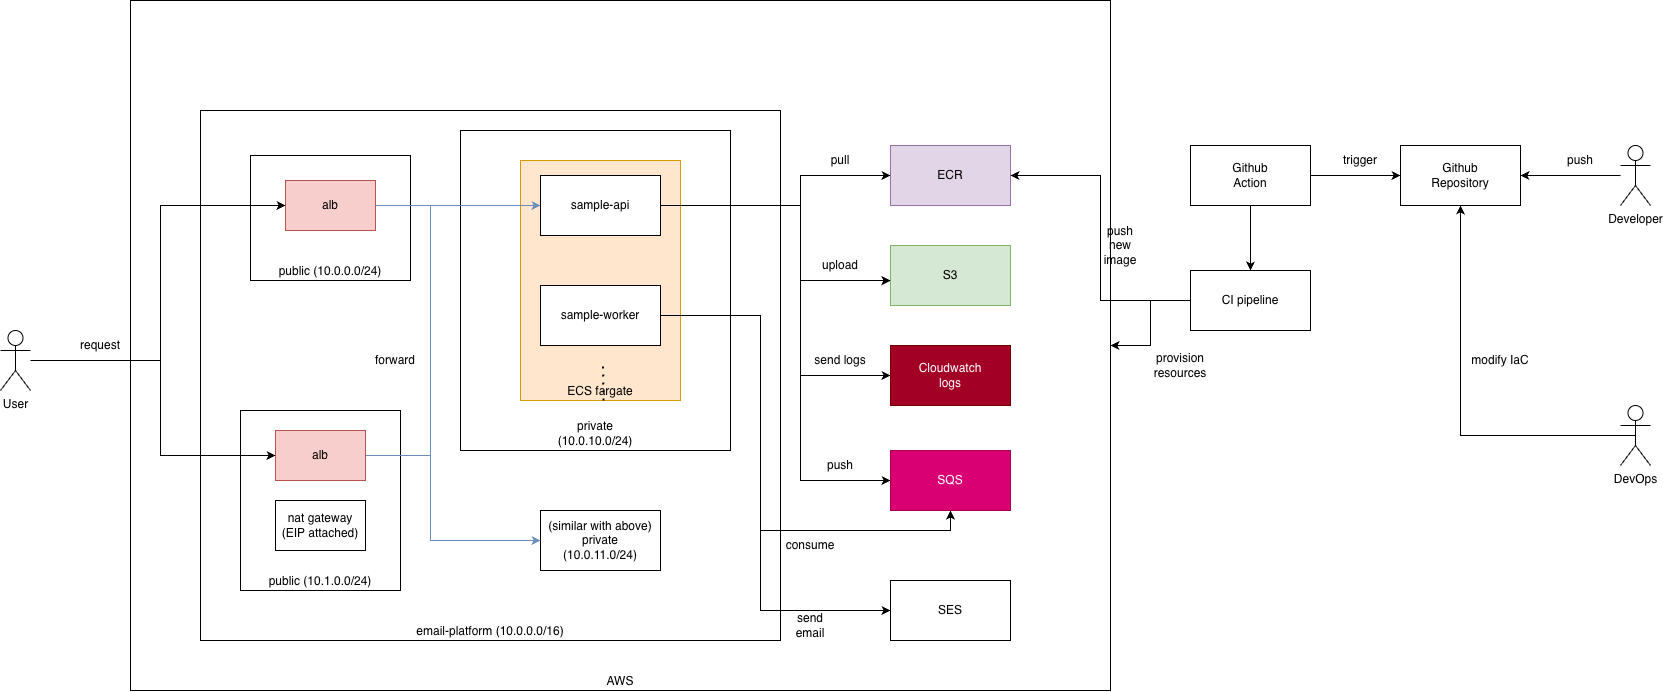

The diagram above was exported from draw.io. Its source (the exported page's mxGraphModel, read from the mxfile embedded in the PNG):
<mxGraphModel dx="1851" dy="1253" grid="1" gridSize="10" guides="1" tooltips="1" connect="1" arrows="1" fold="1" page="1" pageScale="1" pageWidth="850" pageHeight="1100" math="0" shadow="0">
  <root>
    <mxCell id="0" />
    <mxCell id="1" parent="0" />
    <mxCell id="kyuAAzJEumFoSA_NvsQP-1" parent="1" style="rounded=0;whiteSpace=wrap;html=1;verticalAlign=bottom;" value="AWS" vertex="1">
      <mxGeometry height="690" width="980" x="160" y="80" as="geometry" />
    </mxCell>
    <mxCell id="kyuAAzJEumFoSA_NvsQP-2" parent="1" style="rounded=0;whiteSpace=wrap;html=1;verticalAlign=bottom;" value="email-platform (10.0.0.0/16)" vertex="1">
      <mxGeometry height="530" width="580" x="230" y="190" as="geometry" />
    </mxCell>
    <mxCell id="kyuAAzJEumFoSA_NvsQP-5" parent="1" style="rounded=0;whiteSpace=wrap;html=1;verticalAlign=bottom;" value="private&lt;div&gt;(10.0.10.0/24)&lt;/div&gt;" vertex="1">
      <mxGeometry height="320" width="270" x="490" y="210" as="geometry" />
    </mxCell>
    <mxCell id="kyuAAzJEumFoSA_NvsQP-13" parent="1" style="rounded=0;whiteSpace=wrap;html=1;verticalAlign=bottom;fillColor=#ffe6cc;strokeColor=#d79b00;" value="ECS fargate" vertex="1">
      <mxGeometry height="240" width="160" x="550" y="240" as="geometry" />
    </mxCell>
    <mxCell id="kyuAAzJEumFoSA_NvsQP-3" parent="1" style="rounded=0;whiteSpace=wrap;html=1;verticalAlign=bottom;" value="public (10.0.0.0/24)" vertex="1">
      <mxGeometry height="125" width="160" x="280" y="235" as="geometry" />
    </mxCell>
    <mxCell id="kyuAAzJEumFoSA_NvsQP-4" parent="1" style="rounded=0;whiteSpace=wrap;html=1;verticalAlign=bottom;" value="public (10.1.0.0/24)" vertex="1">
      <mxGeometry height="180" width="160" x="270" y="490" as="geometry" />
    </mxCell>
    <mxCell id="kyuAAzJEumFoSA_NvsQP-6" parent="1" style="rounded=0;whiteSpace=wrap;html=1;" value="(similar with above)&lt;br&gt;private&lt;div&gt;(10.0.11.0/24)&lt;/div&gt;" vertex="1">
      <mxGeometry height="60" width="120" x="570" y="590" as="geometry" />
    </mxCell>
    <mxCell id="kyuAAzJEumFoSA_NvsQP-20" edge="1" parent="1" source="kyuAAzJEumFoSA_NvsQP-7" style="edgeStyle=orthogonalEdgeStyle;rounded=0;orthogonalLoop=1;jettySize=auto;html=1;entryX=0;entryY=0.5;entryDx=0;entryDy=0;fillColor=#dae8fc;strokeColor=#6c8ebf;" target="kyuAAzJEumFoSA_NvsQP-23">
      <mxGeometry relative="1" as="geometry" />
    </mxCell>
    <mxCell id="kyuAAzJEumFoSA_NvsQP-7" parent="1" style="rounded=0;whiteSpace=wrap;html=1;fillColor=#f8cecc;strokeColor=#b85450;" value="alb" vertex="1">
      <mxGeometry height="50" width="90" x="315" y="260" as="geometry" />
    </mxCell>
    <mxCell id="kyuAAzJEumFoSA_NvsQP-38" edge="1" parent="1" source="kyuAAzJEumFoSA_NvsQP-8" style="edgeStyle=orthogonalEdgeStyle;rounded=0;orthogonalLoop=1;jettySize=auto;html=1;entryX=0;entryY=0.5;entryDx=0;entryDy=0;fillColor=#dae8fc;strokeColor=#6c8ebf;" target="kyuAAzJEumFoSA_NvsQP-23">
      <mxGeometry relative="1" as="geometry">
        <Array as="points">
          <mxPoint x="460" y="535" />
          <mxPoint x="460" y="285" />
        </Array>
      </mxGeometry>
    </mxCell>
    <mxCell id="kyuAAzJEumFoSA_NvsQP-45" edge="1" parent="1" source="kyuAAzJEumFoSA_NvsQP-8" style="edgeStyle=orthogonalEdgeStyle;rounded=0;orthogonalLoop=1;jettySize=auto;html=1;entryX=0;entryY=0.5;entryDx=0;entryDy=0;fillColor=#dae8fc;strokeColor=#6c8ebf;" target="kyuAAzJEumFoSA_NvsQP-6">
      <mxGeometry relative="1" as="geometry">
        <Array as="points">
          <mxPoint x="460" y="535" />
          <mxPoint x="460" y="620" />
        </Array>
      </mxGeometry>
    </mxCell>
    <mxCell id="kyuAAzJEumFoSA_NvsQP-8" parent="1" style="rounded=0;whiteSpace=wrap;html=1;fillColor=#f8cecc;strokeColor=#b85450;" value="alb" vertex="1">
      <mxGeometry height="50" width="90" x="305" y="510" as="geometry" />
    </mxCell>
    <mxCell id="kyuAAzJEumFoSA_NvsQP-10" edge="1" parent="1" source="kyuAAzJEumFoSA_NvsQP-9" style="edgeStyle=orthogonalEdgeStyle;rounded=0;orthogonalLoop=1;jettySize=auto;html=1;entryX=0;entryY=0.5;entryDx=0;entryDy=0;" target="kyuAAzJEumFoSA_NvsQP-7">
      <mxGeometry relative="1" as="geometry">
        <Array as="points">
          <mxPoint x="190" y="440" />
          <mxPoint x="190" y="285" />
        </Array>
      </mxGeometry>
    </mxCell>
    <mxCell id="kyuAAzJEumFoSA_NvsQP-11" edge="1" parent="1" source="kyuAAzJEumFoSA_NvsQP-46" style="edgeStyle=orthogonalEdgeStyle;rounded=0;orthogonalLoop=1;jettySize=auto;html=1;entryX=0;entryY=0.5;entryDx=0;entryDy=0;" target="kyuAAzJEumFoSA_NvsQP-8">
      <mxGeometry relative="1" as="geometry">
        <Array as="points">
          <mxPoint x="190" y="440" />
          <mxPoint x="190" y="535" />
        </Array>
      </mxGeometry>
    </mxCell>
    <mxCell id="kyuAAzJEumFoSA_NvsQP-9" parent="1" style="shape=umlActor;verticalLabelPosition=bottom;verticalAlign=top;html=1;outlineConnect=0;" value="User" vertex="1">
      <mxGeometry height="60" width="30" x="30" y="410" as="geometry" />
    </mxCell>
    <mxCell id="kyuAAzJEumFoSA_NvsQP-12" parent="1" style="rounded=0;whiteSpace=wrap;html=1;" value="nat gateway&lt;br&gt;(EIP attached)" vertex="1">
      <mxGeometry height="50" width="90" x="305" y="580" as="geometry" />
    </mxCell>
    <mxCell id="kyuAAzJEumFoSA_NvsQP-14" parent="1" style="rounded=0;whiteSpace=wrap;html=1;fillColor=#e1d5e7;strokeColor=#9673a6;" value="ECR" vertex="1">
      <mxGeometry height="60" width="120" x="920" y="225" as="geometry" />
    </mxCell>
    <mxCell id="kyuAAzJEumFoSA_NvsQP-15" parent="1" style="rounded=0;whiteSpace=wrap;html=1;fillColor=#d5e8d4;strokeColor=#82b366;" value="S3" vertex="1">
      <mxGeometry height="60" width="120" x="920" y="325" as="geometry" />
    </mxCell>
    <mxCell id="kyuAAzJEumFoSA_NvsQP-17" parent="1" style="rounded=0;whiteSpace=wrap;html=1;fillColor=#a20025;fontColor=#ffffff;strokeColor=#6F0000;" value="Cloudwatch&lt;br&gt;logs" vertex="1">
      <mxGeometry height="60" width="120" x="920" y="425" as="geometry" />
    </mxCell>
    <mxCell id="kyuAAzJEumFoSA_NvsQP-25" edge="1" parent="1" source="kyuAAzJEumFoSA_NvsQP-23" style="edgeStyle=orthogonalEdgeStyle;rounded=0;orthogonalLoop=1;jettySize=auto;html=1;entryX=0;entryY=0.5;entryDx=0;entryDy=0;" target="kyuAAzJEumFoSA_NvsQP-24">
      <mxGeometry relative="1" as="geometry">
        <Array as="points">
          <mxPoint x="830" y="285" />
          <mxPoint x="830" y="560" />
        </Array>
      </mxGeometry>
    </mxCell>
    <mxCell id="kyuAAzJEumFoSA_NvsQP-27" edge="1" parent="1" source="kyuAAzJEumFoSA_NvsQP-23" style="edgeStyle=orthogonalEdgeStyle;rounded=0;orthogonalLoop=1;jettySize=auto;html=1;entryX=0;entryY=0.5;entryDx=0;entryDy=0;" target="kyuAAzJEumFoSA_NvsQP-17">
      <mxGeometry relative="1" as="geometry">
        <Array as="points">
          <mxPoint x="830" y="285" />
          <mxPoint x="830" y="455" />
        </Array>
      </mxGeometry>
    </mxCell>
    <mxCell id="kyuAAzJEumFoSA_NvsQP-29" edge="1" parent="1" source="kyuAAzJEumFoSA_NvsQP-23" style="edgeStyle=orthogonalEdgeStyle;rounded=0;orthogonalLoop=1;jettySize=auto;html=1;" target="kyuAAzJEumFoSA_NvsQP-15">
      <mxGeometry relative="1" as="geometry">
        <Array as="points">
          <mxPoint x="830" y="285" />
          <mxPoint x="830" y="360" />
        </Array>
      </mxGeometry>
    </mxCell>
    <mxCell id="kyuAAzJEumFoSA_NvsQP-31" edge="1" parent="1" source="kyuAAzJEumFoSA_NvsQP-23" style="edgeStyle=orthogonalEdgeStyle;rounded=0;orthogonalLoop=1;jettySize=auto;html=1;entryX=0;entryY=0.5;entryDx=0;entryDy=0;exitX=1;exitY=0.5;exitDx=0;exitDy=0;" target="kyuAAzJEumFoSA_NvsQP-14">
      <mxGeometry relative="1" as="geometry">
        <Array as="points">
          <mxPoint x="830" y="285" />
          <mxPoint x="830" y="255" />
        </Array>
      </mxGeometry>
    </mxCell>
    <mxCell id="kyuAAzJEumFoSA_NvsQP-23" parent="1" style="rounded=0;whiteSpace=wrap;html=1;" value="sample-api" vertex="1">
      <mxGeometry height="60" width="120" x="570" y="255" as="geometry" />
    </mxCell>
    <mxCell id="kyuAAzJEumFoSA_NvsQP-24" parent="1" style="rounded=0;whiteSpace=wrap;html=1;fillColor=#d80073;fontColor=#ffffff;strokeColor=#A50040;" value="SQS" vertex="1">
      <mxGeometry height="60" width="120" x="920" y="530" as="geometry" />
    </mxCell>
    <mxCell id="kyuAAzJEumFoSA_NvsQP-26" parent="1" style="text;html=1;whiteSpace=wrap;strokeColor=none;fillColor=none;align=center;verticalAlign=middle;rounded=0;" value="push" vertex="1">
      <mxGeometry height="30" width="60" x="840" y="530" as="geometry" />
    </mxCell>
    <mxCell id="kyuAAzJEumFoSA_NvsQP-28" parent="1" style="text;html=1;whiteSpace=wrap;strokeColor=none;fillColor=none;align=center;verticalAlign=middle;rounded=0;" value="send logs" vertex="1">
      <mxGeometry height="30" width="60" x="840" y="425" as="geometry" />
    </mxCell>
    <mxCell id="kyuAAzJEumFoSA_NvsQP-30" parent="1" style="text;html=1;whiteSpace=wrap;strokeColor=none;fillColor=none;align=center;verticalAlign=middle;rounded=0;" value="upload" vertex="1">
      <mxGeometry height="30" width="60" x="840" y="330" as="geometry" />
    </mxCell>
    <mxCell id="kyuAAzJEumFoSA_NvsQP-32" parent="1" style="text;html=1;whiteSpace=wrap;strokeColor=none;fillColor=none;align=center;verticalAlign=middle;rounded=0;" value="pull" vertex="1">
      <mxGeometry height="30" width="60" x="840" y="225" as="geometry" />
    </mxCell>
    <mxCell id="kyuAAzJEumFoSA_NvsQP-40" edge="1" parent="1" source="kyuAAzJEumFoSA_NvsQP-34" style="edgeStyle=orthogonalEdgeStyle;rounded=0;orthogonalLoop=1;jettySize=auto;html=1;entryX=0.5;entryY=1;entryDx=0;entryDy=0;" target="kyuAAzJEumFoSA_NvsQP-24">
      <mxGeometry relative="1" as="geometry">
        <Array as="points">
          <mxPoint x="790" y="395" />
          <mxPoint x="790" y="610" />
          <mxPoint x="980" y="610" />
        </Array>
      </mxGeometry>
    </mxCell>
    <mxCell id="kyuAAzJEumFoSA_NvsQP-43" edge="1" parent="1" source="kyuAAzJEumFoSA_NvsQP-34" style="edgeStyle=orthogonalEdgeStyle;rounded=0;orthogonalLoop=1;jettySize=auto;html=1;entryX=0;entryY=0.5;entryDx=0;entryDy=0;exitX=1;exitY=0.5;exitDx=0;exitDy=0;" target="kyuAAzJEumFoSA_NvsQP-42">
      <mxGeometry relative="1" as="geometry">
        <Array as="points">
          <mxPoint x="790" y="395" />
          <mxPoint x="790" y="690" />
        </Array>
      </mxGeometry>
    </mxCell>
    <mxCell id="kyuAAzJEumFoSA_NvsQP-34" parent="1" style="rounded=0;whiteSpace=wrap;html=1;" value="sample-worker" vertex="1">
      <mxGeometry height="60" width="120" x="570" y="365" as="geometry" />
    </mxCell>
    <mxCell id="kyuAAzJEumFoSA_NvsQP-41" parent="1" style="text;html=1;whiteSpace=wrap;strokeColor=none;fillColor=none;align=center;verticalAlign=middle;rounded=0;" value="consume" vertex="1">
      <mxGeometry height="30" width="60" x="810" y="610" as="geometry" />
    </mxCell>
    <mxCell id="kyuAAzJEumFoSA_NvsQP-42" parent="1" style="rounded=0;whiteSpace=wrap;html=1;" value="SES" vertex="1">
      <mxGeometry height="60" width="120" x="920" y="660" as="geometry" />
    </mxCell>
    <mxCell id="kyuAAzJEumFoSA_NvsQP-44" parent="1" style="text;html=1;whiteSpace=wrap;strokeColor=none;fillColor=none;align=center;verticalAlign=middle;rounded=0;" value="send email" vertex="1">
      <mxGeometry height="30" width="60" x="810" y="690" as="geometry" />
    </mxCell>
    <mxCell id="kyuAAzJEumFoSA_NvsQP-46" parent="1" style="text;html=1;whiteSpace=wrap;strokeColor=none;fillColor=none;align=center;verticalAlign=middle;rounded=0;" value="request" vertex="1">
      <mxGeometry height="30" width="60" x="100" y="410" as="geometry" />
    </mxCell>
    <mxCell id="kyuAAzJEumFoSA_NvsQP-48" edge="1" parent="1" style="endArrow=none;dashed=1;html=1;dashPattern=1 3;strokeWidth=2;rounded=0;entryX=0.5;entryY=0;entryDx=0;entryDy=0;" value="">
      <mxGeometry height="50" relative="1" width="50" as="geometry">
        <mxPoint x="633" y="480" as="sourcePoint" />
        <mxPoint x="632.5" y="440.0000000000002" as="targetPoint" />
      </mxGeometry>
    </mxCell>
    <mxCell id="kyuAAzJEumFoSA_NvsQP-57" edge="1" parent="1" source="kyuAAzJEumFoSA_NvsQP-49" style="edgeStyle=orthogonalEdgeStyle;rounded=0;orthogonalLoop=1;jettySize=auto;html=1;" target="kyuAAzJEumFoSA_NvsQP-53">
      <mxGeometry relative="1" as="geometry" />
    </mxCell>
    <mxCell id="kyuAAzJEumFoSA_NvsQP-49" parent="1" style="shape=umlActor;verticalLabelPosition=bottom;verticalAlign=top;html=1;outlineConnect=0;" value="Developer" vertex="1">
      <mxGeometry height="60" width="30" x="1650" y="225" as="geometry" />
    </mxCell>
    <mxCell id="kyuAAzJEumFoSA_NvsQP-56" edge="1" parent="1" source="kyuAAzJEumFoSA_NvsQP-50" style="edgeStyle=orthogonalEdgeStyle;rounded=0;orthogonalLoop=1;jettySize=auto;html=1;" target="kyuAAzJEumFoSA_NvsQP-53">
      <mxGeometry relative="1" as="geometry" />
    </mxCell>
    <mxCell id="kyuAAzJEumFoSA_NvsQP-59" edge="1" parent="1" source="kyuAAzJEumFoSA_NvsQP-50" style="edgeStyle=orthogonalEdgeStyle;rounded=0;orthogonalLoop=1;jettySize=auto;html=1;entryX=0.5;entryY=0;entryDx=0;entryDy=0;" target="kyuAAzJEumFoSA_NvsQP-58">
      <mxGeometry relative="1" as="geometry" />
    </mxCell>
    <mxCell id="kyuAAzJEumFoSA_NvsQP-50" parent="1" style="rounded=0;whiteSpace=wrap;html=1;" value="Github&lt;br&gt;Action" vertex="1">
      <mxGeometry height="60" width="120" x="1220" y="225" as="geometry" />
    </mxCell>
    <mxCell id="kyuAAzJEumFoSA_NvsQP-53" parent="1" style="rounded=0;whiteSpace=wrap;html=1;" value="Github&lt;br&gt;Repository" vertex="1">
      <mxGeometry height="60" width="120" x="1430" y="225" as="geometry" />
    </mxCell>
    <mxCell id="kyuAAzJEumFoSA_NvsQP-54" parent="1" style="text;html=1;whiteSpace=wrap;strokeColor=none;fillColor=none;align=center;verticalAlign=middle;rounded=0;" value="push" vertex="1">
      <mxGeometry height="30" width="60" x="1580" y="225" as="geometry" />
    </mxCell>
    <mxCell id="kyuAAzJEumFoSA_NvsQP-55" parent="1" style="text;html=1;whiteSpace=wrap;strokeColor=none;fillColor=none;align=center;verticalAlign=middle;rounded=0;" value="trigger" vertex="1">
      <mxGeometry height="30" width="60" x="1360" y="225" as="geometry" />
    </mxCell>
    <mxCell id="kyuAAzJEumFoSA_NvsQP-60" edge="1" parent="1" source="kyuAAzJEumFoSA_NvsQP-58" style="edgeStyle=orthogonalEdgeStyle;rounded=0;orthogonalLoop=1;jettySize=auto;html=1;entryX=1;entryY=0.5;entryDx=0;entryDy=0;" target="kyuAAzJEumFoSA_NvsQP-14">
      <mxGeometry relative="1" as="geometry" />
    </mxCell>
    <mxCell id="dCfSkR6rvR4-sI4bMVdo-2" edge="1" parent="1" source="kyuAAzJEumFoSA_NvsQP-58" style="edgeStyle=orthogonalEdgeStyle;rounded=0;orthogonalLoop=1;jettySize=auto;html=1;entryX=1;entryY=0.5;entryDx=0;entryDy=0;" target="kyuAAzJEumFoSA_NvsQP-1">
      <mxGeometry relative="1" as="geometry" />
    </mxCell>
    <mxCell id="kyuAAzJEumFoSA_NvsQP-58" parent="1" style="rounded=0;whiteSpace=wrap;html=1;" value="CI pipeline" vertex="1">
      <mxGeometry height="60" width="120" x="1220" y="350" as="geometry" />
    </mxCell>
    <mxCell id="kyuAAzJEumFoSA_NvsQP-61" parent="1" style="text;html=1;whiteSpace=wrap;strokeColor=none;fillColor=none;align=center;verticalAlign=middle;rounded=0;" value="push&lt;br&gt;new&lt;br&gt;image" vertex="1">
      <mxGeometry height="30" width="60" x="1120" y="310" as="geometry" />
    </mxCell>
    <mxCell id="3nSw9GOFatngtxm2jLf8-3" edge="1" parent="1" source="3nSw9GOFatngtxm2jLf8-1" style="edgeStyle=orthogonalEdgeStyle;rounded=0;orthogonalLoop=1;jettySize=auto;html=1;exitX=0.5;exitY=0.5;exitDx=0;exitDy=0;exitPerimeter=0;entryX=0.5;entryY=1;entryDx=0;entryDy=0;" target="kyuAAzJEumFoSA_NvsQP-53">
      <mxGeometry relative="1" as="geometry">
        <mxPoint x="1630" y="610" as="targetPoint" />
      </mxGeometry>
    </mxCell>
    <mxCell id="3nSw9GOFatngtxm2jLf8-1" parent="1" style="shape=umlActor;verticalLabelPosition=bottom;verticalAlign=top;html=1;outlineConnect=0;" value="DevOps" vertex="1">
      <mxGeometry height="60" width="30" x="1650" y="485" as="geometry" />
    </mxCell>
    <mxCell id="3nSw9GOFatngtxm2jLf8-2" parent="1" style="text;html=1;whiteSpace=wrap;strokeColor=none;fillColor=none;align=center;verticalAlign=middle;rounded=0;" value="forward" vertex="1">
      <mxGeometry height="30" width="60" x="395" y="425" as="geometry" />
    </mxCell>
    <mxCell id="3nSw9GOFatngtxm2jLf8-4" parent="1" style="text;html=1;whiteSpace=wrap;strokeColor=none;fillColor=none;align=center;verticalAlign=middle;rounded=0;" value="modify IaC" vertex="1">
      <mxGeometry height="30" width="60" x="1500" y="425" as="geometry" />
    </mxCell>
    <mxCell id="dCfSkR6rvR4-sI4bMVdo-3" parent="1" style="text;html=1;whiteSpace=wrap;strokeColor=none;fillColor=none;align=center;verticalAlign=middle;rounded=0;" value="provision&lt;br&gt;resources" vertex="1">
      <mxGeometry height="30" width="60" x="1180" y="430" as="geometry" />
    </mxCell>
  </root>
</mxGraphModel>